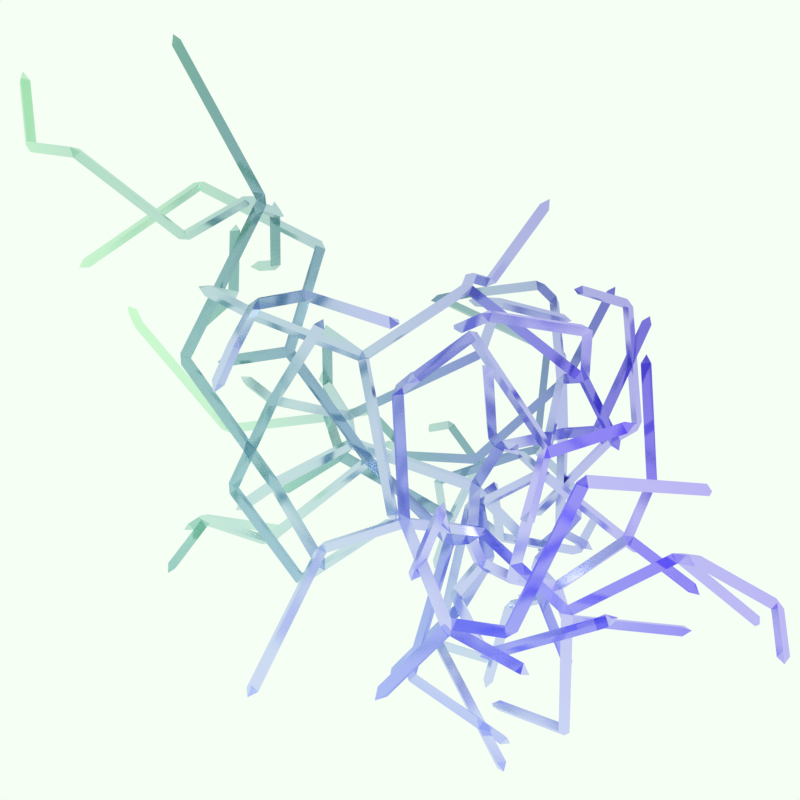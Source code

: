 # Source: crystals.blend  (saved by Blender 2.81.16; exported with 4.5.12 LTS)
import bpy
from mathutils import Matrix  # noqa: F401  (used for matrix-valued properties, if any)

bpy.ops.wm.read_factory_settings(use_empty=True)
scene = bpy.context.scene
scene.name = 'Scene'

# ---- collections
col_collection = bpy.data.collections.new('Collection'); scene.collection.children.link(col_collection)

# ---- materials (node trees are filled in below, after node groups)
mat_default_obj = bpy.data.materials.new('Default OBJ')

# ---- material node trees
mat_default_obj.use_nodes = True; mat_default_obj.node_tree.nodes.clear()
_N = mat_default_obj.node_tree.nodes; _L = mat_default_obj.node_tree.links
n0 = _N.new('ShaderNodeValToRGB'); n0.name = 'ColorRamp.001'; n0.location = (-59, 51)
while len(n0.color_ramp.elements) > 1: n0.color_ramp.elements.remove(n0.color_ramp.elements[-1])
n0.color_ramp.elements[0].position = 0.0; n0.color_ramp.elements[0].color = (0.5153, 0.0571, 1.0, 1.0)
_e = n0.color_ramp.elements.new(0.7545); _e.color = (1.0, 1.0, 1.0, 1.0)
n1 = _N.new('ShaderNodeOutputMaterial'); n1.name = 'Material Output'; n1.location = (1024, 285)
n2 = _N.new('ShaderNodeMix'); n2.name = 'Mix'; n2.location = (314, 184)
n2.data_type = 'RGBA'
n2.inputs[0].default_value = 0.525
n3 = _N.new('ShaderNodeTexCoord'); n3.name = 'Texture Coordinate'; n3.location = (-612, 151)
n4 = _N.new('ShaderNodeSeparateXYZ'); n4.name = 'Separate XYZ'; n4.location = (-391, 200)
n5 = _N.new('ShaderNodeHueSaturation'); n5.name = 'Hue Saturation Value'; n5.location = (534, 179)
n5.inputs[1].default_value = 0.7
n6 = _N.new('ShaderNodeValToRGB'); n6.name = 'ColorRamp'; n6.location = (-83, 297)
while len(n6.color_ramp.elements) > 1: n6.color_ramp.elements.remove(n6.color_ramp.elements[-1])
n6.color_ramp.elements[0].position = 0.0; n6.color_ramp.elements[0].color = (0.01363, 1.0, 0.0324, 1.0)
_e = n6.color_ramp.elements.new(0.7227); _e.color = (0.0, 0.1229, 1.0, 1.0)
n7 = _N.new('ShaderNodeBsdfGlass'); n7.name = 'Glass BSDF'; n7.location = (764, 258)
n7.distribution = 'BECKMANN'
n7.inputs[1].default_value = 0.2077
n8 = _N.new('ShaderNodeNewGeometry'); n8.name = 'Geometry'; n8.location = (-411, 28)
_L.new(n7.outputs[0], n1.inputs[0])
_L.new(n4.outputs[0], n6.inputs[0])
_L.new(n4.outputs[1], n0.inputs[0])
_L.new(n6.outputs[0], n2.inputs[6])
_L.new(n0.outputs[0], n2.inputs[7])
_L.new(n2.outputs[2], n5.inputs[4])
_L.new(n3.outputs[0], n4.inputs[0])
_L.new(n5.outputs[0], n7.inputs[0])
_L.new(n8.outputs[7], n7.inputs[2])
n1.is_active_output = True

# ---- world
world_world = bpy.data.worlds.new('World'); scene.world = world_world
world_world.use_nodes = True; world_world.node_tree.nodes.clear()
_N = world_world.node_tree.nodes; _L = world_world.node_tree.links
n0 = _N.new('ShaderNodeOutputWorld'); n0.name = 'World Output'; n0.location = (300, 300)
n1 = _N.new('ShaderNodeBackground'); n1.name = 'Background'; n1.location = (10, 300)
n1.inputs[0].default_value = (0.9179, 1.0, 0.9074, 1.0)
_L.new(n1.outputs[0], n0.inputs[0])
n0.is_active_output = True
world_world.color = (0.05088, 0.05088, 0.05088)
world_world.use_sun_shadow = False
world_world.sun_shadow_jitter_overblur = 0.0

# ---- cameras
cam_camera = bpy.data.cameras.new('Camera')
cam_camera.clip_end = 100.0
cam_camera.ortho_scale = 7.314

# ---- lights
light_light = bpy.data.lights.new('Light', 'POINT')
light_light.transmission_factor = 0.0
light_light.energy = 1000.0
light_light.shadow_soft_size = 0.1
light_light.shadow_maximum_resolution = 0.006
light_light.use_absolute_resolution = True

# ---- meshes
me_3216_1052 = bpy.data.meshes.new('3216.1052')
me_3216_1052.from_pydata([(1.0, 0.0, 0.0), (0.0, 1.732, 0.0), (-1.0, 0.0, 0.0), (1.0, 0.0, -20.23), (0.0, 0.5774, -21.54), (9.373, 7.143, -24.98), (10.37, 5.411, -24.98), (10.75, 6.784, -25.94), (11.02, 4.051, -28.4), (12.4, 4.846, -28.05), (12.02, 3.474, -27.08), (27.66, 3.741, -23.67), (27.74, 2.246, -24.3), (12.82, 7.977, -23.45), (0.0, 1.732, -20.23), (-15.86, 9.732, -29.58), (-21.29, 17.45, -61.05), (-11.93, 22.72, -39.85), (-19.92, 16.66, -61.4), (-20.03, 18.26, -61.69), (9.761, 7.368, -18.64), (10.76, 5.636, -18.64), (13.02, 8.094, -21.85), (11.44, 8.337, -22.48), (11.34, 7.125, -18.01), (3.434, 1.405, -19.72), (2.434, 3.137, -19.72), (-13.19, 21.91, -39.22), (-16.24, 28.21, -37.22), (-14.86, 28.57, -36.25), (-15.91, 29.74, -36.74), (-14.98, 29.02, -37.85), (12.53, 10.9, -42.34), (12.1, 10.65, -43.88), (12.47, 3.352, -28.68), (-20.86, 17.21, -62.59), (-33.37, -4.417, -62.67), (-33.8, -4.174, -61.13), (-1.0, -6.318, -23.0), (-1.0, 0.0, -20.23), (0.0, -5.74, -24.32), (1.0, -6.318, -23.0), (0.0, -7.33, -23.97), (0.0, -16.24, -13.28), (1.0, -15.0, -13.91), (-18.56, 7.157, -30.43), (-17.23, 10.53, -29.23), (-18.94, 8.529, -31.4), (-19.01, 7.035, -32.03), (0.9307, 3.221, -17.16), (1.752, 1.589, -19.43), (-0.09739, 2.628, -18.25), (-0.5306, 3.905, -17.34), (2.78, 2.183, -18.34), (-2.963, -2.069, -12.99), (-3.26, -2.257, -11.42), (3.892, -19.38, -15.37), (4.892, -18.37, -14.41), (-32.42, -4.969, -61.48), (-32.4, -6.181, -58.64), (-33.33, -6.662, -57.41), (-33.84, -6.871, -58.92), (5.179, 20.46, -42.73), (11.15, 10.11, -42.69), (6.132, 21.01, -43.92), (5.298, 22.05, -43.01), (31.22, -12.79, -20.44), (37.71, -15.33, -1.886), (39.25, -15.0, -2.38), (38.7, -16.52, -2.396), (38.99, -15.79, -0.9884), (3.315, -8.533, -14.2), (9.373, 5.989, -26.29), (8.761, 7.71, -27.8), (10.14, 8.505, -27.45), (-36.65, -4.249, -62.76), (-33.86, -5.659, -61.76), (-35.59, -5.367, -62.29), (-16.86, 9.154, -28.26), (-22.8, 12.59, -21.07), (-23.38, 14.08, -20.44), (-15.86, 10.89, -28.26), (-21.8, 14.32, -21.07), (4.057, -1.587, -54.83), (3.825, -0.6963, -53.5), (12.6, 9.406, -42.98), (12.36, 13.13, -22.95), (13.74, 12.77, -23.91), (8.761, 8.865, -26.49), (-11.26, 9.001, -28.94), (-11.26, 10.16, -27.62), (-1.35, -19.8, -23.8), (0.3316, -19.98, -24.1), (-0.7475, -21.17, -24.44), (1.633, -8.349, -13.9), (-35.53, -3.882, -61.66), (-35.1, -4.125, -63.2), (-36.85, 5.858, -63.56), (-23.18, 13.96, -22.04), (6.236, -20.01, -13.08), (6.279, -24.8, -11.0), (6.448, -24.16, -9.527), (6.405, -19.37, -11.6), (5.905, -25.67, -9.695), (13.94, 12.89, -22.32), (24.57, 14.61, -25.42), (24.43, 16.05, -24.69), (13.6, 14.21, -23.18), (24.78, 14.73, -23.83), (-17.76, -29.46, -18.49), (-18.35, -30.9, -18.05), (-16.87, -30.47, -17.59), (32.18, 12.89, -48.94), (33.23, 14.02, -49.41), (-12.34, 8.858, 0.5688), (-13.34, 7.126, 0.5688), (-12.69, 7.903, 1.953), (-36.42, 5.615, -65.1), (-41.66, 7.871, -83.07), (-37.97, 5.491, -64.66), (-37.25, 6.935, -64.69), (-43.21, 7.747, -82.64), (-42.5, 9.191, -82.66), (17.61, 4.815, -23.0), (17.99, 6.187, -23.97), (19.17, 5.34, -23.24), (12.44, 6.605, -22.48), (-1.0, -15.0, -13.91), (0.0, -16.01, -14.88), (-10.14, -24.8, -16.17), (-11.47, -25.39, -15.44), (-11.14, -23.78, -15.2), (-10.14, -25.03, -14.57), (-26.56, -3.076, 12.54), (-27.39, -2.974, 13.98), (-25.91, -2.299, 13.92), (-27.14, -1.587, 13.17), (-7.272, -13.07, -33.06), (-8.272, -13.65, -31.74), (-8.722, -13.77, -33.34), (-4.007, -2.89, 4.473), (4.913, -19.64, -12.21), (-4.33, -4.244, 3.612), (5.913, -18.4, -12.84), (-3.33, -2.997, 2.982), (-2.837, -3.968, 4.216), (-34.66, 5.216, -12.1), (-29.73, 10.19, -21.78), (-33.1, 4.691, -11.87), (-34.19, 4.75, -10.63), (-17.56, 7.734, -31.75), (-17.68, 13.46, -45.28), (-19.05, 14.26, -44.93), (-12.23, 26.09, -44.97), (-10.97, 26.88, -45.6), (-11.81, 25.84, -46.51), (-10.85, 25.3, -45.32), (4.956, -24.44, -10.13), (-4.978, -35.73, -20.55), (-3.655, -36.09, -21.41), (-4.029, -36.96, -20.11), (-4.935, -37.07, -21.44), (-31.28, 10.71, -22.01), (-32.55, 0.8018, -35.58), (-31.37, 1.649, -36.31), (32.89, 12.27, -51.63), (31.68, 14.13, -49.84), (31.95, 13.41, -50.99), (33.5, 13.3, -50.55), (18.19, 6.304, -22.37), (19.73, 1.357, -16.77), (20.82, 1.417, -15.54), (34.88, -14.04, -24.74), (32.76, -12.47, -20.93), (32.21, -13.98, -20.95), (35.97, -13.6, -23.63), (31.67, -12.91, -22.04), (35.42, -15.11, -23.65), (-1.046, -5.933, -25.2), (-2.046, -6.511, -23.88), (-1.046, -7.523, -24.85), (-2.377, -6.84, -25.48), (-33.86, -4.186, 8.445), (-35.47, -3.829, 8.496), (-34.44, -2.697, 9.074), (-11.38, 16.0, 5.733), (-12.96, 15.76, 6.362), (-13.92, 8.615, 1.198), (-11.73, 15.04, 7.118), (-11.88, 16.66, 7.171), (-19.04, -30.69, -21.21), (-17.16, -30.83, -19.13), (-20.23, -30.76, -20.12), (0.5843, 4.176, -18.54), (7.773, 22.49, -7.716), (-35.74, 7.347, -10.21), (-36.25, 5.918, -9.605), (-36.72, 6.383, -11.08), (-33.68, 6.18, -11.24), (-37.29, 7.144, -9.774), (-38.15, -6.802, -56.64), (-37.1, -7.231, -57.78), (-33.78, -5.386, -58.29), (-36.6, -7.022, -56.27), (-37.04, -5.746, -57.15), (-11.81, 21.12, -39.57), (5.69, 22.25, -40.56), (5.69, 23.4, -39.24), (6.962, 23.25, -40.29), (-11.81, 22.27, -38.25), (5.571, 23.85, -40.84), (-11.14, 10.61, -29.22), (-18.18, 31.96, -23.72), (-18.3, 31.51, -22.13), (-12.53, 10.01, -28.67), (-18.33, 5.769, -50.21), (-18.21, 7.374, -50.49), (-19.57, 31.36, -23.17), (-22.84, 35.92, -31.14), (-19.08, 32.82, -22.69), (-23.75, 36.79, -30.11), (-33.08, 7.505, -27.34), (-34.24, 6.458, -26.86), (-32.71, 6.132, -26.37), (-33.16, 6.01, -27.97), (-0.4607, -20.81, -22.9), (1.491, -22.6, -22.84), (1.204, -22.96, -24.39), (2.283, -21.77, -24.04), (-30.99, 0.2766, -35.34), (-31.74, 0.135, -36.81), (-28.51, 6.268, -6.688), (-29.02, 4.838, -6.083), (-11.86, -1.225, -44.93), (-12.6, -1.367, -46.4), (-6.899, -17.74, -45.86), (-6.502, -18.94, -46.88), (-30.49, -6.862, -50.46), (-19.6, 6.773, -49.94), (-29.22, -7.866, -50.73), (-30.73, -8.332, -51.1), (-7.643, -17.89, -47.32), (-9.712, -19.61, -46.1), (-10.01, -20.68, -44.92), (-8.968, -19.47, -44.64), (-24.92, 37.07, -29.77), (-24.25, 36.55, -31.63), (-24.24, 35.32, -30.59), (-25.41, 35.6, -30.24), (8.872, 1.542, -7.206), (20.31, 2.847, -16.14), (18.21, 25.15, -22.16), (8.881, 9.316, -28.09), (16.95, 25.96, -22.79), (17.88, 26.68, -21.68), (-50.77, -0.3776, -59.98), (-52.34, -0.2678, -59.63), (-30.01, -7.184, -51.97), (-51.48, -1.526, -59.1), (-51.25, -0.05525, -58.46), (11.15, -2.669, -61.65), (11.65, -3.913, -60.74), (11.94, -3.901, -62.33), (4.778, -0.1511, -54.69), (10.43, -4.104, -61.79), (23.9, 3.161, -14.0), (23.39, 4.591, -14.61), (24.37, 3.627, -15.47), (24.94, 4.388, -14.17), (24.45, -11.09, -19.22), (21.29, 1.882, -17.01), (24.75, -9.531, -19.52), (44.25, -18.36, -17.76), (36.4, -14.59, -24.82), (45.23, -17.84, -18.94), (44.8, -16.84, -17.74), (45.81, -18.07, -17.45), (10.11, 6.413, -17.25), (8.75, 14.89, -13.2), (9.097, 13.93, -11.81), (10.33, 14.65, -12.57), (-12.2, 5.567, -65.32), (-23.93, 15.24, -53.98), (-22.53, 14.68, -53.41), (-19.12, 6.451, -51.45), (-23.44, 13.75, -54.37), (-23.92, 14.08, -52.86), (-29.28, 7.488, -4.439), (-28.27, 6.532, -3.577), (50.68, -13.71, -20.43), (51.76, -12.68, -19.82), (50.25, -12.72, -19.24), (51.26, -13.94, -18.95), (-31.85, -5.804, -62.32), (-32.08, -6.686, -63.65), (-5.634, 29.76, -27.28), (-4.377, 30.55, -27.91), (-4.305, 30.01, -26.39), (-13.61, -8.15, 2.743), (-13.75, -9.757, 2.557), (2.522, -9.363, -13.0), (13.79, 27.77, -20.87), (9.25, 15.55, -11.76), (14.29, 28.44, -19.43), (14.9, 28.99, -20.82), (15.37, 27.53, -20.24), (-37.93, -1.219, -47.21), (-38.38, 0.05736, -48.09), (-39.48, -0.9994, -47.57), (-38.76, -0.01608, -46.52), (-23.72, 24.28, -22.05), (-25.1, 23.92, -23.01), (-24.95, 25.37, -22.28), (-25.3, 24.04, -21.42), (8.913, -19.54, -15.82), (10.47, -19.13, -15.65), (10.05, -20.27, -16.71), (9.705, -18.71, -17.02), (5.275, -1.396, -53.79), (-0.4193, -13.89, -47.39), (-0.4819, -14.61, -45.94), (-13.74, 5.108, -65.38), (-13.38, 6.622, -64.89), (-21.6, 7.555, -67.05), (-22.52, 8.803, -67.5), (-21.04, 8.637, -68.11), (-28.12, 30.48, -11.74), (-28.5, 31.02, -10.27), (-29.19, 31.67, -11.57), (6.272, -8.306, -4.438), (8.44, 2.075, -5.715), (7.359, -8.246, -3.204), (5.84, -7.773, -2.947), (6.166, -9.336, -3.185), (10.95, -23.81, -43.97), (2.631, -23.33, -23.73), (11.3, -25.38, -43.65), (9.869, -25.01, -44.31), (-35.0, -21.09, -14.45), (-35.6, -22.53, -14.01), (-19.64, -29.32, -20.57), (-20.52, -30.19, -21.61), (-35.88, -21.96, -15.49), (9.96, 1.601, -5.972), (9.452, 3.031, -6.576), (-21.59, -11.49, 17.04), (-23.07, -12.16, 17.1), (-22.25, -12.27, 15.66), (-21.77, -13.11, 16.99), (-28.51, 7.437, -56.16), (-21.23, 9.069, -66.56), (-24.08, 15.15, -46.46), (-24.15, 13.66, -47.09), (-25.2, 14.79, -47.56), (-18.63, 14.01, -46.47), (-19.13, 12.77, -45.56), (-23.65, 14.9, -48.0), (37.33, 8.103, -48.95), (32.45, 12.16, -50.08), (38.83, 7.687, -49.39), (38.38, 9.237, -49.42), (33.64, 1.626, -24.81), (25.88, 15.35, -24.83), (32.54, 1.004, -23.81), (-13.18, 6.19, -66.44), (-13.42, 4.147, -66.19), (-12.4, 3.687, -67.35), (-15.76, -21.65, -30.76), (-7.506, -14.67, -32.79), (-14.54, -22.55, -30.21), (-16.05, -22.86, -29.73), (-28.88, 5.923, -56.65), (-36.51, -0.4741, -58.78), (-38.11, -0.6338, -58.84), (-29.82, 6.676, -55.57), (-29.8, 7.172, -57.1), (-37.44, 0.2791, -57.7), (-37.43, 0.7748, -59.23), (-19.96, 44.11, -34.2), (-18.56, 43.48, -33.72), (-19.46, 44.35, -32.68), (-18.7, 45.08, -33.91), (-34.68, -4.084, 9.883), (-40.11, 0.5017, 12.86), (-40.35, -0.8856, 13.67), (-41.52, 0.221, 13.6), (-41.13, -0.6303, 12.28), (-31.2, 13.55, -54.2), (-32.49, 13.28, -55.15), (-32.58, 14.36, -53.95), (-32.5, 12.79, -53.61), (-6.099, -17.43, -47.25), (10.15, -20.0, -36.61), (11.7, -20.44, -36.79), (10.55, -21.2, -37.63), (10.95, -19.68, -38.01), (19.49, -9.88, -43.12), (19.86, -8.507, -44.08), (6.935, -10.76, -47.21), (6.935, -12.35, -46.87), (5.605, -11.67, -47.5), (6.931, -11.86, -48.4), (32.22, -8.843, -53.21), (37.77, 8.205, -50.5), (31.78, -8.945, -51.66), (-8.095, -20.61, -42.96), (-7.787, -22.09, -42.4), (-8.572, -20.67, -45.66), (-7.699, -21.81, -43.99), (0.7986, -13.7, -46.34), (6.574, -11.41, -22.45), (5.124, -10.71, -22.16), (-0.6517, -13.0, -46.05), (5.294, -12.32, -22.05), (5.972, -11.36, -20.95), (-24.9, 6.606, -8.849), (-27.5, 5.311, -5.826), (-25.48, 8.096, -8.22), (-27.94, 4.778, -7.317), (-12.86, 5.229, -67.25), (-11.88, 4.607, -66.13), (0.4976, 8.869, -74.6), (-0.4843, 9.491, -75.72), (1.042, 9.13, -76.1), (-0.02023, 7.95, -75.82), (10.19, 3.767, 1.518), (11.71, 3.294, 1.261), (11.41, 4.53, 2.254), (-30.31, 11.68, -21.15), (-30.1, 11.56, -22.74), (-42.15, 25.98, -23.7), (-41.95, 25.87, -25.29), (-43.24, 26.63, -24.7), (-43.13, 25.02, -24.56), (-12.07, -2.245, -7.594), (-23.92, 7.904, -8.665), (-24.47, 7.139, -7.358), (-11.51, -1.481, -8.901), (33.96, -19.89, -33.98), (35.46, -20.31, -34.42), (34.21, -21.23, -34.84), (32.02, -10.29, -52.52), (33.27, -9.361, -52.11), (34.68, -21.16, -33.3), (6.901, -7.406, -27.96), (5.901, -6.828, -29.28), (5.901, -8.418, -28.93), (7.232, -7.735, -29.56), (18.95, -10.98, -4.365), (2.661, -7.755, -12.81), (17.64, -10.01, -4.476), (18.29, -10.79, -5.86), (-20.58, -12.25, 35.44), (-20.76, -13.87, 35.38), (-22.06, -12.92, 35.49), (-21.06, -13.07, 36.75), (-9.748, 0.9118, -59.58), (-10.25, -0.3327, -58.67), (-8.795, 0.3666, -58.39), (-9.028, -0.5236, -59.72), (-37.49, -17.04, -17.0), (-36.79, -17.73, -18.27), (-36.96, -16.13, -18.21), (-36.59, -21.27, -14.22), (-35.91, -16.86, -17.23), (-54.18, 22.53, -45.34), (-53.0, 23.38, -46.07), (6.658, 22.21, -6.517), (2.903, 20.26, 15.83), (4.364, 19.58, 16.02), (3.599, 20.23, 17.28), (4.183, 21.2, 16.13), (-21.21, 5.239, 2.623), (-14.64, -8.744, 1.652), (-14.95, -8.907, 3.227), (-22.56, 4.483, 3.107), (-22.24, 4.646, 1.533), (-12.05, -0.9252, -62.95), (-11.02, -1.385, -64.11), (-18.43, -24.29, 0.3252), (-12.5, -2.778, -9.085), (-16.91, -24.48, 0.8635), (-10.98, -2.962, -8.546), (-18.0, -23.76, 1.816), (-18.1, -25.35, 1.513), (-29.78, 6.058, -3.835), (-31.27, 8.12, -4.622), (-32.76, 7.975, -4.003), (-31.78, 6.691, -4.018), (-31.48, 7.927, -3.025), (-29.48, 7.294, -2.842), (10.34, 5.114, -0.1148), (7.065, 9.429, 0.834), (8.284, 10.19, 1.57), (8.076, 10.39, -0.02754), (-47.84, 26.1, -17.43), (-48.93, 26.75, -18.43), (-48.82, 25.14, -18.3), (-49.41, 26.02, -17.08), (14.77, 20.62, 0.3433), (14.98, 20.43, 1.94), (15.21, 21.87, 1.265), (7.025, 11.04, 1.019), (13.72, 21.27, 1.39), (-20.05, -19.38, -27.99), (-21.61, -19.33, -28.42), (-20.79, -20.71, -28.56), (-20.5, -19.5, -29.59), (-41.54, 0.9531, -47.98), (-40.81, 1.936, -46.93), (-41.87, 2.53, -47.99), (-40.43, 2.01, -48.5), (-11.21, -27.65, -20.15), (-15.3, -21.52, -29.16), (-11.95, -28.99, -20.72), (-10.44, -28.68, -21.2), (-10.74, -29.13, -19.67), (-20.14, 11.26, 15.02), (-22.65, 5.934, 2.411), (-21.58, 11.96, 14.81), (-21.48, 10.51, 15.51), (14.48, 4.562, -43.21), (14.6, 6.168, -43.49), (15.43, 5.115, -44.4), (17.21, -10.29, -1.772), (17.5, -11.62, -4.662), (17.07, -11.89, -1.958), (18.52, -11.25, -1.661), (17.39, -11.28, -0.5042), (33.34, 24.08, -50.22), (32.91, 23.83, -51.76), (32.1, 14.38, -48.3), (34.46, 23.72, -51.32), (33.73, 25.16, -51.35), (-19.88, 8.809, 17.28), (-18.54, 9.566, 16.8), (-18.54, 8.735, 18.18), (-20.96, 11.82, 16.3), (-19.36, 10.12, 18.07), (-1.935, -1.475, -11.9), (-3.396, -0.7915, -12.09), (-0.9675, 3.496, -1.216), (-1.789, 4.017, 0.07286), (-2.429, 4.18, -1.402), (16.83, 25.51, -21.19), (26.59, 23.0, -6.358), (27.97, 22.64, -7.326), (27.64, 24.17, -6.852), (28.12, 23.08, -5.757), (36.48, -7.399, -13.33), (36.95, -6.933, -14.8), (37.52, -6.173, -13.5), (37.99, -7.68, -13.82), (-52.18, 24.79, -19.69), (-52.29, 26.4, -19.82), (-52.77, 25.66, -18.47), (-53.62, 25.49, -19.82), (11.35, 6.07, -0.9764), (22.85, 9.71, -2.03), (23.36, 8.28, -1.426), (24.34, 9.564, -1.411), (11.56, 5.877, 0.6208), (11.86, 4.64, -0.3723), (23.06, 9.516, -0.433), (31.21, 16.49, -4.199), (27.29, 2.368, -22.7), (30.84, 15.12, -3.231), (32.37, 15.44, -3.725), (28.82, 2.694, -23.19), (-59.12, 23.86, -44.73), (-54.29, 24.14, -45.47), (-54.44, 23.21, -46.78), (-60.43, 22.94, -44.93), (-59.01, 22.25, -44.6), (-59.27, 22.93, -46.04), (-12.23, 0.1472, -45.9), (-11.06, -0.907, -46.33), (3.466, 11.15, -33.34), (4.267, 11.47, -34.74), (4.49, 12.43, -33.47), (3.089, 12.53, -34.31), (23.2, -10.06, -19.28), (16.68, -18.78, -10.92), (15.59, -18.84, -12.15), (16.85, -19.88, -12.09), (24.28, -9.997, -18.04), (-28.53, 34.89, -9.307), (-30.09, 34.62, -9.611), (-29.66, 35.55, -8.37), (-27.63, 31.95, -11.27), (-29.39, 33.97, -8.311), (6.556, 21.26, -42.38), (19.85, 37.35, -48.66), (19.43, 37.1, -50.2), (20.09, 38.5, -49.76), (18.59, 38.14, -49.29), (11.23, -24.86, -45.18), (4.884, -15.96, -52.1), (5.163, -17.0, -53.32), (3.995, -15.9, -53.46), (8.153, -31.07, -23.46), (6.702, -31.58, -23.95), (15.64, -20.01, -11.03), (6.945, -31.21, -22.4), (6.898, -30.03, -23.52), (-2.293, 2.714, -0.7318), (-12.65, 3.866, 3.89), (-12.14, 5.168, 4.694), (-12.78, 5.331, 3.22), (-13.72, 4.921, 4.468), (4.652, -4.51, 6.612), (5.977, -3.728, 6.128), (5.998, -4.58, 7.497), (38.3, 10.17, -41.8), (38.22, 11.66, -41.17), (39.35, 11.3, -42.27), (39.44, 10.68, -40.79), (-33.29, -6.494, -62.6), (-32.8, -5.251, -63.51), (-49.48, -12.91, -80.09), (-48.99, -11.67, -80.99), (-48.27, -13.11, -81.14), (-49.77, -12.91, -81.67), (34.0, -2.121, -55.91), (34.21, -1.571, -57.41), (32.82, -1.274, -56.64), (33.18, -2.788, -57.13), (1.822, 13.18, -73.37), (0.8396, 13.8, -74.49), (2.366, 13.44, -74.86), (2.048, 14.69, -73.89), (-8.544, -11.37, 27.6), (-8.453, -11.41, 25.99), (5.156, -3.207, 7.416), (-7.949, -10.11, 26.8), (-7.108, -11.48, 26.88), (18.79, 21.17, 0.6615), (19.16, 22.54, -0.3059), (31.67, 16.4, -2.63), (19.62, 22.45, 1.263), (18.06, 22.62, 0.9045), (-9.593, 14.39, -15.47), (-4.257, 28.97, -27.62), (-9.64, 15.44, -14.24), (-10.42, 14.03, -14.13), (-10.97, 15.19, -15.12), (7.938, 23.15, -6.22), (31.57, 26.06, -10.12), (31.41, 25.4, -11.62), (8.119, 21.53, -6.331), (31.75, 24.44, -10.23), (32.87, 25.46, -10.87), (1.0, -4.133, 7.613), (-1.0, -4.133, 7.613), (0.0, -5.379, 8.242), (34.61, -12.52, -16.43), (34.44, -11.42, -15.26), (35.91, -11.81, -15.79), (34.91, -10.95, -16.73), (-25.23, 39.07, -29.97), (-25.73, 38.84, -31.49), (-26.12, 40.2, -30.71), (-25.42, 36.83, -31.28), (-26.8, 38.8, -30.28), (-26.48, 36.79, -30.07), (21.04, -9.354, -43.36), (23.02, -19.12, -40.42), (20.23, -10.02, -44.58), (23.76, -19.27, -41.89), (24.57, -18.6, -40.66), (24.24, -20.18, -40.65), (-10.5, -0.4655, -62.89), (7.36, -5.658, -66.56), (6.967, -7.199, -66.3), (8.296, -6.838, -67.13), (-10.9, -2.006, -62.63), (6.842, -6.577, -67.78), (3.105, 9.285, 11.09), (1.886, 8.523, 10.35), (2.71, 7.784, 11.53), (11.02, 3.028, 2.691), (1.728, 9.011, 11.88), (4.468, -5.558, 10.3), (4.791, -6.321, 11.74), (0.0, -3.955, 8.998), (3.468, -5.381, 11.69), (3.468, -6.805, 10.93), (-15.45, -38.21, -12.83), (-13.93, -38.39, -12.29), (-15.13, -39.26, -11.64), (-14.64, -39.56, -13.15), (-34.26, -26.9, 11.74), (-32.96, -27.85, 11.63), (-34.32, -28.26, 10.86), (20.83, 13.57, -46.4), (15.86, 5.358, -42.86), (22.09, 12.76, -45.76), (21.66, 12.52, -47.3), (22.34, 13.91, -46.87), (-51.1, 13.45, -82.98), (-42.82, 8.427, -84.04), (-51.81, 12.0, -82.95), (32.33, 0.8875, -25.4), (38.84, -0.7804, -37.57), (40.27, -0.9787, -38.28), (40.14, -0.04142, -36.98), (39.99, -1.641, -36.84), (33.48, 0.0272, -24.67), (-1.0, -0.5859, 7.159), (0.0, -0.4085, 8.543), (1.0, -0.5859, 7.159), (0.0, 0.7786, 7.453), (-50.25, 20.35, -64.24), (-50.73, 20.68, -62.72), (-51.82, 20.46, -63.89), (-50.9, 21.79, -63.88), (-33.44, -27.01, 10.31), (-52.08, -19.18, 1.008), (-52.13, -20.54, 0.1262), (-51.26, -19.28, -0.43), (-52.88, -19.21, -0.4021), (3.805, -17.15, -52.45), (0.3404, -12.75, -48.98), (-0.7388, -13.95, -49.32), (-1.253, -12.47, -48.9), (-0.5484, -12.69, -50.33), (-51.43, 12.68, -84.36), (-57.82, 6.488, -87.27), (-52.63, 13.3, -83.47), (-58.63, 7.779, -87.79), (-58.82, 6.358, -88.53), (-57.43, 7.168, -88.68), (-6.721, -31.92, -27.84), (-8.002, -32.9, -27.87), (-8.045, -31.56, -26.98), (-8.078, -31.46, -28.59), (-10.19, -34.4, -45.56), (-9.378, -35.77, -45.77), (-8.761, -34.38, -46.3), (-9.132, -21.82, -43.25), (-8.85, -34.67, -44.72), (-2.494, -36.58, -17.89), (-2.507, -38.08, -17.3), (5.215, -19.98, -14.65), (3.892, -19.62, -13.78), (-2.494, -36.82, -16.3), (-1.17, -37.18, -17.17)], [], [(0, 2, 1), (0, 2, 39, 3), (2, 1, 14, 39), (1, 0, 3, 14), (14, 3, 6, 5), (3, 4, 72, 6), (4, 14, 5, 72), (6, 72, 8, 10), (10, 8, 34), (72, 7, 9, 8), (7, 6, 10, 9), (9, 10, 565, 11), (10, 34, 12, 565), (34, 9, 11, 12), (12, 11, 568), (5, 6, 126, 23), (6, 7, 13, 126), (7, 5, 23, 13), (39, 14, 81, 78), (14, 4, 15, 81), (4, 39, 78, 15), (81, 15, 205, 209), (15, 46, 27, 205), (46, 81, 209, 27), (205, 27, 16, 18), (27, 17, 19, 16), (16, 19, 35), (17, 205, 18, 19), (19, 18, 35), (23, 126, 21, 20), (126, 22, 24, 21), (21, 24, 277), (22, 23, 20, 24), (20, 21, 25, 26), (26, 25, 50), (21, 277, 53, 25), (277, 20, 26, 53), (27, 209, 29, 28), (28, 29, 30), (209, 17, 31, 29), (29, 31, 30), (17, 27, 28, 31), (31, 28, 30), (8, 9, 32, 63), (9, 34, 85, 32), (34, 8, 63, 85), (565, 12, 176, 66), (66, 176, 174), (12, 568, 173, 176), (568, 565, 66, 173), (18, 16, 37, 58), (16, 35, 36, 37), (35, 18, 58, 36), (3, 39, 38, 41), (39, 4, 40, 38), (4, 3, 41, 40), (41, 38, 127, 44), (38, 42, 128, 127), (42, 41, 44, 128), (15, 78, 45, 150), (78, 46, 47, 45), (46, 15, 150, 47), (53, 26, 193, 49), (26, 50, 51, 193), (193, 51, 52), (50, 53, 49, 51), (51, 49, 539, 54), (54, 539, 55), (49, 52, 540, 539), (52, 51, 54, 540), (540, 54, 55), (128, 44, 57, 56), (56, 57, 743), (44, 43, 744, 57), (43, 128, 56, 744), (57, 744, 141, 143), (744, 743, 99, 141), (743, 57, 143, 99), (99, 143, 102), (58, 37, 202, 59), (59, 202, 60), (37, 76, 61, 202), (76, 58, 59, 61), (61, 59, 60), (63, 32, 591, 62), (62, 591, 65), (32, 33, 64, 591), (33, 63, 62, 64), (64, 62, 65), (173, 66, 67, 68), (68, 67, 70), (66, 174, 69, 67), (67, 69, 70), (174, 173, 68, 69), (69, 68, 70), (25, 53, 449, 71), (53, 50, 94, 449), (50, 25, 71, 94), (72, 5, 88, 73), (5, 7, 74, 88), (7, 72, 73, 74), (37, 36, 96, 95), (36, 76, 77, 96), (96, 77, 75), (76, 37, 95, 77), (77, 95, 75), (78, 81, 82, 79), (81, 46, 98, 82), (46, 78, 79, 98), (85, 63, 84, 318), (63, 33, 263, 84), (84, 263, 83), (33, 85, 318, 263), (13, 23, 86, 87), (87, 86, 107), (23, 22, 104, 86), (86, 104, 107), (22, 13, 87, 104), (73, 88, 90, 89), (89, 90, 214), (88, 252, 211, 90), (252, 73, 89, 211), (94, 71, 92, 91), (91, 92, 93), (71, 300, 225, 92), (300, 94, 91, 225), (95, 96, 117, 97), (97, 117, 120), (96, 75, 119, 117), (75, 95, 97, 119), (119, 97, 120), (98, 79, 147, 429), (79, 80, 428, 147), (80, 98, 429, 428), (141, 99, 100, 157), (99, 102, 101, 100), (100, 101, 103), (102, 141, 157, 101), (101, 157, 103), (104, 87, 105, 108), (87, 107, 106, 105), (105, 106, 362), (107, 104, 108, 106), (106, 108, 362), (225, 91, 109, 111), (111, 109, 110), (91, 93, 191, 109), (93, 225, 111, 191), (191, 111, 110), (32, 85, 112, 531), (85, 33, 166, 112), (33, 32, 531, 166), (79, 82, 114, 115), (115, 114, 116), (82, 80, 187, 114), (80, 79, 115, 187), (117, 119, 121, 118), (118, 121, 700), (119, 120, 122, 121), (120, 117, 118, 122), (122, 118, 700), (126, 13, 124, 123), (13, 22, 169, 124), (124, 169, 125), (22, 126, 123, 169), (127, 128, 129, 131), (131, 129, 130), (128, 43, 132, 129), (129, 132, 130), (43, 127, 131, 132), (132, 131, 130), (187, 115, 133, 136), (115, 116, 135, 133), (116, 187, 136, 135), (135, 136, 134), (150, 45, 138, 137), (137, 138, 368), (45, 48, 139, 138), (48, 150, 137, 139), (139, 137, 368), (143, 141, 142, 144), (144, 142, 140), (141, 102, 145, 142), (142, 145, 140), (102, 143, 144, 145), (145, 144, 140), (147, 428, 198, 148), (428, 162, 146, 198), (162, 147, 148, 146), (146, 148, 149), (47, 150, 151, 152), (150, 48, 355, 151), (48, 47, 152, 355), (152, 151, 156, 153), (151, 354, 155, 156), (156, 155, 154), (354, 152, 153, 155), (155, 153, 154), (157, 100, 159, 158), (100, 103, 160, 159), (159, 160, 161), (103, 157, 158, 160), (160, 158, 161), (429, 147, 229, 164), (147, 162, 163, 229), (229, 163, 230), (162, 429, 164, 163), (163, 164, 230), (112, 166, 167, 358), (358, 167, 165), (166, 113, 168, 167), (167, 168, 165), (113, 112, 358, 168), (169, 123, 170, 250), (123, 125, 270, 170), (125, 169, 250, 270), (176, 173, 175, 172), (172, 175, 273), (173, 174, 177, 175), (174, 176, 172, 177), (177, 172, 273), (38, 40, 178, 179), (179, 178, 181), (40, 42, 180, 178), (42, 38, 179, 180), (180, 179, 181), (136, 133, 182, 184), (184, 182, 183), (133, 134, 382, 182), (182, 382, 183), (134, 136, 184, 382), (114, 187, 186, 185), (185, 186, 189), (187, 116, 188, 186), (186, 188, 189), (116, 114, 185, 188), (188, 185, 189), (109, 191, 190, 340), (340, 190, 341), (191, 110, 192, 190), (190, 192, 341), (110, 109, 340, 192), (49, 193, 194, 649), (193, 52, 467, 194), (194, 467, 646), (52, 49, 649, 467), (198, 146, 197, 195), (195, 197, 199), (146, 149, 196, 197), (197, 196, 199), (149, 198, 195, 196), (196, 195, 199), (202, 61, 201, 204), (204, 201, 200), (61, 60, 203, 201), (201, 203, 200), (60, 202, 204, 203), (209, 205, 206, 207), (207, 206, 208), (205, 17, 210, 206), (206, 210, 208), (17, 209, 207, 210), (210, 207, 208), (90, 211, 212, 213), (213, 212, 219), (211, 214, 217, 212), (214, 90, 213, 217), (217, 213, 219), (211, 89, 215, 216), (216, 215, 284), (89, 214, 238, 215), (214, 211, 216, 238), (212, 217, 247, 218), (218, 247, 246), (217, 219, 220, 247), (219, 212, 218, 220), (45, 47, 221, 223), (223, 221, 222), (47, 48, 224, 221), (221, 224, 222), (48, 45, 223, 224), (224, 223, 222), (92, 225, 226, 228), (225, 93, 227, 226), (226, 227, 335), (93, 92, 228, 227), (164, 229, 233, 575), (229, 230, 234, 233), (230, 164, 575, 234), (148, 198, 231, 418), (198, 149, 232, 231), (149, 148, 418, 232), (232, 418, 416), (233, 234, 241, 235), (234, 576, 391, 241), (241, 391, 236), (576, 233, 235, 391), (215, 238, 237, 239), (239, 237, 240), (238, 284, 257, 237), (284, 215, 239, 257), (257, 239, 240), (235, 241, 242, 244), (244, 242, 243), (241, 236, 407, 242), (242, 407, 243), (236, 235, 244, 407), (247, 220, 245, 248), (220, 246, 662, 245), (246, 247, 248, 662), (662, 248, 664), (250, 170, 249, 344), (344, 249, 330), (170, 171, 343, 249), (171, 250, 344, 343), (88, 74, 251, 544), (74, 252, 253, 251), (251, 253, 254), (252, 88, 544, 253), (253, 544, 254), (237, 257, 255, 259), (257, 240, 258, 255), (255, 258, 256), (240, 237, 259, 258), (258, 259, 256), (263, 318, 261, 260), (260, 261, 262), (318, 83, 264, 261), (261, 264, 262), (83, 263, 260, 264), (264, 260, 262), (270, 250, 266, 267), (267, 266, 268), (250, 171, 265, 266), (266, 265, 268), (171, 270, 267, 265), (170, 270, 271, 581), (581, 271, 269), (270, 171, 585, 271), (171, 170, 581, 585), (175, 177, 272, 275), (275, 272, 276), (177, 273, 274, 272), (272, 274, 276), (273, 175, 275, 274), (24, 20, 278, 280), (20, 277, 279, 278), (278, 279, 302), (277, 24, 280, 279), (279, 280, 302), (234, 575, 322, 321), (575, 576, 281, 322), (322, 281, 364), (576, 234, 321, 281), (238, 216, 283, 286), (286, 283, 282), (216, 284, 285, 283), (283, 285, 282), (284, 238, 286, 285), (285, 286, 282), (231, 232, 485, 287), (232, 416, 288, 485), (485, 288, 490), (416, 231, 287, 288), (288, 287, 490), (274, 275, 291, 289), (289, 291, 290), (275, 276, 292, 291), (291, 292, 290), (276, 274, 289, 292), (292, 289, 290), (36, 58, 293, 618), (618, 293, 294), (58, 76, 617, 293), (293, 617, 294), (76, 36, 618, 617), (153, 156, 642, 295), (156, 154, 296, 642), (642, 296, 297), (154, 153, 295, 296), (296, 295, 297), (449, 94, 473, 298), (94, 300, 299, 473), (473, 299, 474), (300, 449, 298, 299), (299, 298, 474), (280, 278, 301, 305), (305, 301, 304), (278, 302, 303, 301), (301, 303, 304), (302, 280, 305, 303), (303, 305, 304), (203, 204, 307, 306), (306, 307, 309), (204, 200, 308, 307), (200, 203, 306, 308), (308, 306, 309), (82, 98, 311, 310), (310, 311, 312), (98, 80, 313, 311), (311, 313, 312), (80, 82, 310, 313), (313, 310, 312), (228, 226, 314, 317), (317, 314, 315), (226, 335, 316, 314), (314, 316, 315), (335, 228, 317, 316), (316, 317, 315), (318, 84, 412, 409), (84, 83, 319, 412), (412, 319, 320), (83, 318, 409, 319), (319, 409, 320), (321, 322, 350, 323), (322, 364, 325, 350), (350, 325, 324), (364, 321, 323, 325), (325, 323, 324), (248, 245, 589, 326), (326, 589, 327), (245, 664, 328, 589), (664, 248, 326, 328), (328, 326, 327), (249, 343, 331, 329), (329, 331, 333), (343, 330, 332, 331), (331, 332, 333), (330, 249, 329, 332), (332, 329, 333), (227, 228, 334, 337), (228, 335, 336, 334), (334, 336, 596), (335, 227, 337, 336), (336, 337, 596), (192, 340, 338, 339), (339, 338, 463), (340, 341, 342, 338), (341, 192, 339, 342), (342, 339, 463), (343, 344, 557, 562), (344, 330, 491, 557), (330, 343, 562, 491), (133, 135, 345, 347), (347, 345, 348), (135, 134, 346, 345), (134, 133, 347, 346), (323, 350, 349, 371), (371, 349, 374), (350, 324, 375, 349), (324, 323, 371, 375), (355, 152, 351, 352), (352, 351, 353), (152, 354, 356, 351), (351, 356, 353), (354, 355, 352, 356), (356, 352, 353), (168, 358, 357, 360), (360, 357, 359), (358, 165, 403, 357), (165, 168, 360, 403), (403, 360, 359), (108, 105, 702, 363), (363, 702, 707), (105, 362, 361, 702), (362, 108, 363, 361), (361, 363, 707), (281, 321, 365, 420), (321, 364, 419, 365), (365, 419, 366), (364, 281, 420, 419), (138, 139, 367, 513), (139, 368, 369, 367), (367, 369, 370), (368, 138, 513, 369), (375, 371, 372, 377), (377, 372, 373), (371, 374, 376, 372), (372, 376, 373), (374, 375, 377, 376), (376, 377, 373), (220, 218, 379, 380), (380, 379, 381), (218, 246, 378, 379), (379, 378, 381), (246, 220, 380, 378), (378, 380, 381), (382, 184, 383, 384), (384, 383, 385), (184, 183, 386, 383), (383, 386, 385), (183, 382, 384, 386), (386, 384, 385), (349, 375, 388, 387), (387, 388, 389), (375, 374, 390, 388), (388, 390, 389), (374, 349, 387, 390), (390, 387, 389), (391, 235, 392, 395), (395, 392, 393), (235, 236, 394, 392), (392, 394, 393), (236, 391, 395, 394), (394, 395, 393), (123, 124, 397, 396), (396, 397, 667), (124, 125, 665, 397), (125, 123, 396, 665), (178, 180, 399, 398), (398, 399, 401), (180, 181, 400, 399), (399, 400, 401), (181, 178, 398, 400), (400, 398, 401), (357, 403, 402, 404), (404, 402, 441), (403, 359, 442, 402), (402, 442, 441), (359, 357, 404, 442), (407, 244, 405, 408), (408, 405, 406), (244, 243, 739, 405), (405, 739, 406), (243, 407, 408, 739), (409, 412, 411, 410), (410, 411, 414), (412, 320, 413, 411), (411, 413, 414), (320, 409, 410, 413), (413, 410, 414), (418, 231, 417, 415), (415, 417, 435), (231, 416, 436, 417), (417, 436, 435), (416, 418, 415, 436), (419, 420, 421, 422), (420, 366, 424, 421), (421, 424, 423), (366, 419, 422, 424), (424, 422, 423), (491, 562, 426, 425), (425, 426, 680), (562, 561, 427, 426), (426, 427, 680), (561, 491, 425, 427), (428, 429, 431, 430), (430, 431, 432), (429, 162, 433, 431), (162, 428, 430, 433), (436, 415, 480, 434), (415, 435, 437, 480), (480, 437, 482), (435, 436, 434, 437), (437, 434, 482), (442, 404, 438, 439), (439, 438, 443), (404, 441, 440, 438), (438, 440, 443), (441, 442, 439, 440), (440, 439, 443), (40, 41, 444, 445), (445, 444, 447), (41, 42, 446, 444), (444, 446, 447), (42, 40, 445, 446), (446, 445, 447), (71, 449, 450, 451), (451, 450, 448), (449, 300, 525, 450), (300, 71, 451, 525), (525, 451, 448), (345, 346, 454, 452), (452, 454, 455), (346, 348, 453, 454), (454, 453, 455), (348, 345, 452, 453), (453, 452, 455), (151, 355, 457, 458), (458, 457, 459), (355, 354, 456, 457), (457, 456, 459), (354, 151, 458, 456), (456, 458, 459), (338, 342, 461, 464), (464, 461, 462), (342, 463, 460, 461), (461, 460, 462), (463, 338, 464, 460), (460, 464, 462), (431, 433, 465, 466), (466, 465, 571), (433, 432, 570, 465), (432, 431, 466, 570), (570, 466, 571), (467, 649, 469, 468), (468, 469, 470), (649, 646, 471, 469), (469, 471, 470), (646, 467, 468, 471), (471, 468, 470), (298, 473, 476, 472), (472, 476, 518), (473, 474, 475, 476), (476, 475, 518), (474, 298, 472, 475), (420, 365, 477, 671), (671, 477, 675), (365, 366, 478, 477), (477, 478, 675), (366, 420, 671, 478), (434, 480, 479, 483), (483, 479, 484), (480, 482, 481, 479), (482, 434, 483, 481), (481, 483, 484), (287, 485, 488, 486), (486, 488, 487), (485, 490, 489, 488), (488, 489, 487), (490, 287, 486, 489), (489, 486, 487), (557, 491, 492, 494), (494, 492, 502), (491, 561, 493, 492), (492, 493, 502), (561, 557, 494, 493), (433, 430, 495, 497), (497, 495, 498), (430, 432, 496, 495), (495, 496, 498), (432, 433, 497, 496), (493, 494, 499, 500), (500, 499, 501), (494, 502, 503, 499), (499, 503, 501), (502, 493, 500, 503), (503, 500, 501), (513, 367, 507, 504), (504, 507, 505), (367, 370, 506, 507), (507, 506, 505), (370, 513, 504, 506), (506, 504, 505), (307, 308, 508, 511), (511, 508, 510), (308, 309, 509, 508), (508, 509, 510), (309, 307, 511, 509), (509, 511, 510), (369, 513, 512, 515), (515, 512, 516), (513, 370, 514, 512), (512, 514, 516), (370, 369, 515, 514), (514, 515, 516), (475, 472, 517, 520), (472, 518, 519, 517), (517, 519, 537), (518, 475, 520, 519), (519, 520, 537), (74, 73, 521, 695), (695, 521, 523), (73, 252, 522, 521), (521, 522, 523), (252, 74, 695, 522), (450, 525, 526, 524), (524, 526, 528), (525, 448, 527, 526), (526, 527, 528), (448, 450, 524, 527), (527, 524, 528), (166, 531, 529, 530), (530, 529, 533), (531, 113, 532, 529), (529, 532, 533), (113, 166, 530, 532), (532, 530, 533), (520, 517, 535, 534), (534, 535, 536), (517, 537, 538, 535), (535, 538, 536), (537, 520, 534, 538), (538, 534, 536), (539, 540, 543, 541), (541, 543, 542), (540, 55, 605, 543), (55, 539, 541, 605), (544, 251, 546, 545), (545, 546, 548), (251, 254, 547, 546), (546, 547, 548), (254, 544, 545, 547), (547, 545, 548), (265, 267, 550, 549), (549, 550, 552), (267, 268, 551, 550), (550, 551, 552), (268, 265, 549, 551), (551, 549, 552), (496, 497, 553, 554), (554, 553, 556), (497, 498, 555, 553), (553, 555, 556), (498, 496, 554, 555), (555, 554, 556), (562, 557, 558, 559), (559, 558, 560), (557, 561, 563, 558), (558, 563, 560), (561, 562, 559, 563), (563, 559, 560), (11, 565, 566, 564), (565, 568, 567, 566), (566, 567, 638), (568, 11, 564, 567), (567, 564, 638), (465, 570, 569, 573), (573, 569, 572), (570, 571, 574, 569), (569, 574, 572), (571, 465, 573, 574), (574, 573, 572), (575, 233, 577, 580), (580, 577, 579), (233, 576, 578, 577), (577, 578, 579), (576, 575, 580, 578), (578, 580, 579), (585, 581, 583, 582), (582, 583, 602), (581, 269, 584, 583), (269, 585, 582, 584), (584, 582, 602), (589, 328, 587, 586), (586, 587, 588), (328, 327, 590, 587), (587, 590, 588), (327, 589, 586, 590), (590, 586, 588), (591, 64, 593, 592), (592, 593, 594), (64, 65, 595, 593), (593, 595, 594), (65, 591, 592, 595), (595, 592, 594), (337, 334, 597, 721), (334, 596, 598, 597), (597, 598, 599), (596, 337, 721, 598), (598, 721, 599), (583, 584, 600, 604), (604, 600, 601), (584, 602, 603, 600), (600, 603, 601), (602, 583, 604, 603), (603, 604, 601), (543, 605, 606, 608), (608, 606, 609), (605, 542, 607, 606), (606, 607, 609), (542, 543, 608, 607), (607, 608, 609), (605, 541, 611, 610), (610, 611, 612), (541, 542, 633, 611), (611, 633, 612), (542, 605, 610, 633), (531, 112, 613, 614), (614, 613, 616), (112, 113, 615, 613), (613, 615, 616), (113, 531, 614, 615), (615, 614, 616), (617, 618, 620, 619), (619, 620, 622), (618, 294, 621, 620), (620, 621, 622), (294, 617, 619, 621), (621, 619, 622), (397, 665, 623, 625), (625, 623, 624), (665, 667, 626, 623), (623, 626, 624), (667, 397, 625, 626), (626, 625, 624), (422, 421, 627, 628), (628, 627, 630), (421, 423, 629, 627), (627, 629, 630), (423, 422, 628, 629), (629, 628, 630), (633, 610, 632, 634), (634, 632, 631), (610, 612, 635, 632), (632, 635, 631), (612, 633, 634, 635), (635, 634, 631), (564, 566, 636, 637), (637, 636, 640), (566, 638, 639, 636), (636, 639, 640), (638, 564, 637, 639), (639, 637, 640), (295, 642, 641, 645), (645, 641, 644), (642, 297, 643, 641), (641, 643, 644), (297, 295, 645, 643), (643, 645, 644), (649, 194, 648, 650), (650, 648, 651), (194, 646, 647, 648), (648, 647, 651), (646, 649, 650, 647), (647, 650, 651), (44, 127, 653, 652), (127, 43, 654, 653), (653, 654, 684), (43, 44, 652, 654), (271, 585, 656, 658), (658, 656, 657), (585, 269, 655, 656), (656, 655, 657), (269, 271, 658, 655), (655, 658, 657), (245, 662, 660, 659), (659, 660, 661), (662, 664, 663, 660), (660, 663, 661), (664, 245, 659, 663), (663, 659, 661), (665, 396, 666, 669), (669, 666, 670), (396, 667, 668, 666), (666, 668, 670), (667, 665, 669, 668), (668, 669, 670), (478, 671, 672, 676), (676, 672, 674), (671, 675, 673, 672), (672, 673, 674), (675, 478, 676, 673), (673, 676, 674), (427, 425, 678, 677), (677, 678, 681), (425, 680, 679, 678), (678, 679, 681), (680, 427, 677, 679), (679, 677, 681), (654, 652, 682, 686), (686, 682, 683), (652, 684, 685, 682), (682, 685, 683), (684, 654, 686, 685), (685, 686, 683), (479, 481, 688, 687), (687, 688, 690), (481, 484, 689, 688), (688, 689, 690), (484, 479, 687, 689), (689, 687, 690), (346, 347, 716, 691), (347, 348, 692, 716), (716, 692, 693), (348, 346, 691, 692), (692, 691, 693), (522, 695, 696, 694), (694, 696, 698), (695, 523, 697, 696), (696, 697, 698), (523, 522, 694, 697), (697, 694, 698), (121, 122, 699, 701), (701, 699, 728), (122, 700, 726, 699), (699, 726, 728), (700, 121, 701, 726), (702, 361, 705, 703), (703, 705, 704), (361, 707, 706, 705), (705, 706, 704), (707, 702, 703, 706), (706, 703, 704), (652, 653, 708, 710), (710, 708, 711), (653, 684, 709, 708), (708, 709, 711), (684, 652, 710, 709), (709, 710, 711), (259, 255, 712, 713), (713, 712, 715), (255, 256, 714, 712), (712, 714, 715), (256, 259, 713, 714), (714, 713, 715), (691, 716, 719, 717), (717, 719, 720), (716, 693, 718, 719), (719, 718, 720), (693, 691, 717, 718), (718, 717, 720), (721, 597, 722, 723), (723, 722, 724), (597, 599, 725, 722), (722, 725, 724), (599, 721, 723, 725), (725, 723, 724), (726, 701, 727, 731), (731, 727, 730), (701, 728, 729, 727), (727, 729, 730), (728, 726, 731, 729), (729, 731, 730), (158, 159, 732, 734), (734, 732, 735), (159, 161, 733, 732), (732, 733, 735), (161, 158, 734, 733), (733, 734, 735), (739, 408, 738, 736), (736, 738, 737), (408, 406, 740, 738), (738, 740, 737), (406, 739, 736, 740), (740, 736, 737), (744, 56, 741, 745), (745, 741, 742), (56, 743, 746, 741), (741, 746, 742), (743, 744, 745, 746), (746, 745, 742)])
me_3216_1052.materials.append(mat_default_obj)
me_3216_1052.use_remesh_fix_poles = True
me_3216_1052.use_remesh_preserve_attributes = False
me_3216_1052.use_mirror_vertex_groups = False
me_3216_1052.update()

# ---- objects
ob_light = bpy.data.objects.new('Light', light_light)
ob_camera = bpy.data.objects.new('Camera', cam_camera)
ob_3216_1052 = bpy.data.objects.new('3216.1052', me_3216_1052)

# ---- transforms, parenting, visibility, modifiers, constraints
ob_light.location = (4.076, 1.005, 5.904)
ob_light.rotation_euler = (0.6503, 0.05522, 1.866)
ob_light.lock_rotations_4d = False
ob_light.empty_display_type = 'ARROWS'
ob_light.color = (0.0, 0.0, 0.0, 0.0)
ob_light.lineart.crease_threshold = 0.0
ob_camera.location = (7.359, -6.926, 4.958)
ob_camera.rotation_euler = (1.109, 0.0, 0.8149)
ob_camera.lock_rotations_4d = False
ob_camera.empty_display_type = 'ARROWS'
ob_camera.color = (0.0, 0.0, 0.0, 0.0)
ob_camera.display_type = 'WIRE'
ob_camera.lineart.crease_threshold = 0.0
ob_3216_1052.location = (1.331, 0.5001, -1.257)
ob_3216_1052.rotation_euler = (3.83, 0.2077, -0.1982)
ob_3216_1052.scale = (0.05983, 0.05983, 0.05983)
ob_3216_1052.lineart.crease_threshold = 0.0

# ---- collection membership
col_collection.objects.link(ob_light)
col_collection.objects.link(ob_camera)
col_collection.objects.link(ob_3216_1052)

# ---- scene / render settings (as saved in the file)
scene.camera = ob_camera
scene.frame_start = 1; scene.frame_end = 250; scene.frame_set(1)
scene.render.engine = 'CYCLES'
scene.render.resolution_x = 2000
scene.render.resolution_y = 2000
scene.cycles.use_denoising = False
scene.cycles.samples = 128
scene.cycles.sampling_pattern = 'TABULATED_SOBOL'
scene.cycles.use_adaptive_sampling = False
scene.cycles.use_light_tree = False
scene.view_settings.view_transform = 'Standard'
bpy.context.view_layer.update()
